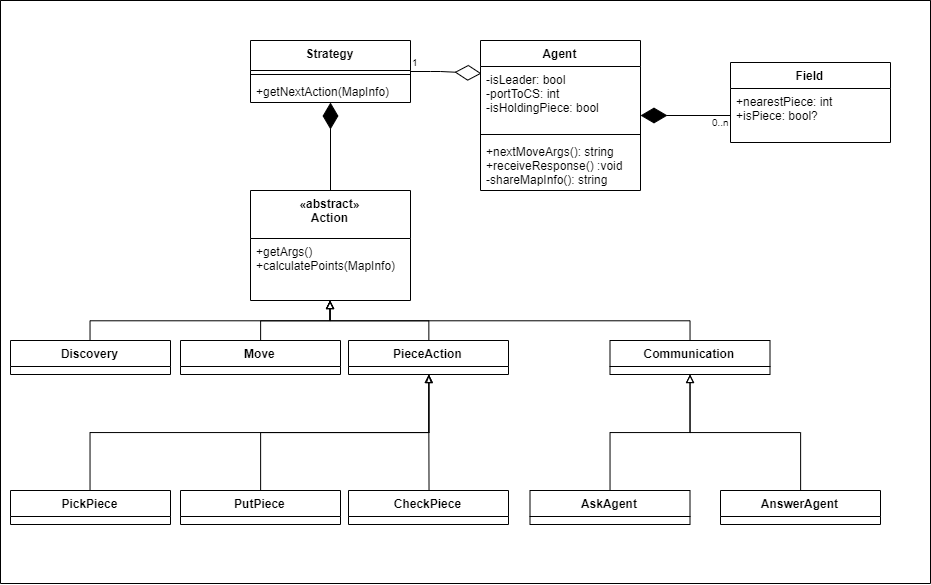

The diagram above was exported from draw.io. Its source (the exported page's mxGraphModel, read from the mxfile embedded in the PNG):
<mxGraphModel dx="2374" dy="608" grid="1" gridSize="10" guides="1" tooltips="1" connect="1" arrows="1" fold="1" page="1" pageScale="1" pageWidth="1169" pageHeight="826" background="#ffffff" math="0" shadow="0">
  <root>
    <mxCell id="0" />
    <mxCell id="1" parent="0" />
    <mxCell id="2" value="" style="swimlane;whiteSpace=wrap;startSize=0;" parent="1" vertex="1">
      <mxGeometry x="-420" y="447" width="930" height="583" as="geometry" />
    </mxCell>
    <mxCell id="n-o0ppCzoMn2n1n30KDG-43" value="Agent" style="swimlane;fontStyle=1;align=center;verticalAlign=top;childLayout=stackLayout;horizontal=1;startSize=26;horizontalStack=0;resizeParent=1;resizeParentMax=0;resizeLast=0;collapsible=1;marginBottom=0;" parent="2" vertex="1">
      <mxGeometry x="480" y="40" width="160" height="150" as="geometry" />
    </mxCell>
    <mxCell id="n-o0ppCzoMn2n1n30KDG-44" value="-isLeader: bool&#10;-portToCS: int&#10;-isHoldingPiece: bool&#10;" style="text;strokeColor=none;fillColor=none;align=left;verticalAlign=top;spacingLeft=4;spacingRight=4;overflow=hidden;rotatable=0;points=[[0,0.5],[1,0.5]];portConstraint=eastwest;" parent="n-o0ppCzoMn2n1n30KDG-43" vertex="1">
      <mxGeometry y="26" width="160" height="64" as="geometry" />
    </mxCell>
    <mxCell id="n-o0ppCzoMn2n1n30KDG-45" value="" style="line;strokeWidth=1;fillColor=none;align=left;verticalAlign=middle;spacingTop=-1;spacingLeft=3;spacingRight=3;rotatable=0;labelPosition=right;points=[];portConstraint=eastwest;" parent="n-o0ppCzoMn2n1n30KDG-43" vertex="1">
      <mxGeometry y="90" width="160" height="8" as="geometry" />
    </mxCell>
    <mxCell id="n-o0ppCzoMn2n1n30KDG-46" value="+nextMoveArgs(): string&#10;+receiveResponse() :void&#10;-shareMapInfo(): string" style="text;strokeColor=none;fillColor=none;align=left;verticalAlign=top;spacingLeft=4;spacingRight=4;overflow=hidden;rotatable=0;points=[[0,0.5],[1,0.5]];portConstraint=eastwest;" parent="n-o0ppCzoMn2n1n30KDG-43" vertex="1">
      <mxGeometry y="98" width="160" height="52" as="geometry" />
    </mxCell>
    <mxCell id="n-o0ppCzoMn2n1n30KDG-47" value="Strategy" style="swimlane;fontStyle=1;align=center;verticalAlign=top;childLayout=stackLayout;horizontal=1;startSize=30;horizontalStack=0;resizeParent=1;resizeParentMax=0;resizeLast=0;collapsible=1;marginBottom=0;" parent="2" vertex="1">
      <mxGeometry x="250" y="40" width="160" height="62" as="geometry" />
    </mxCell>
    <mxCell id="n-o0ppCzoMn2n1n30KDG-49" value="" style="line;strokeWidth=1;fillColor=none;align=left;verticalAlign=middle;spacingTop=-1;spacingLeft=3;spacingRight=3;rotatable=0;labelPosition=right;points=[];portConstraint=eastwest;" parent="n-o0ppCzoMn2n1n30KDG-47" vertex="1">
      <mxGeometry y="30" width="160" height="8" as="geometry" />
    </mxCell>
    <mxCell id="n-o0ppCzoMn2n1n30KDG-50" value="+getNextAction(MapInfo)" style="text;strokeColor=none;fillColor=none;align=left;verticalAlign=top;spacingLeft=4;spacingRight=4;overflow=hidden;rotatable=0;points=[[0,0.5],[1,0.5]];portConstraint=eastwest;" parent="n-o0ppCzoMn2n1n30KDG-47" vertex="1">
      <mxGeometry y="38" width="160" height="24" as="geometry" />
    </mxCell>
    <mxCell id="n-o0ppCzoMn2n1n30KDG-58" value="«abstract»&#10;Action" style="swimlane;fontStyle=1;align=center;verticalAlign=top;childLayout=stackLayout;horizontal=1;startSize=48;horizontalStack=0;resizeParent=1;resizeParentMax=0;resizeLast=0;collapsible=1;marginBottom=0;" parent="2" vertex="1">
      <mxGeometry x="250" y="190" width="160" height="110" as="geometry" />
    </mxCell>
    <mxCell id="n-o0ppCzoMn2n1n30KDG-61" value="+getArgs()&#10;+calculatePoints(MapInfo)" style="text;strokeColor=none;fillColor=none;align=left;verticalAlign=top;spacingLeft=4;spacingRight=4;overflow=hidden;rotatable=0;points=[[0,0.5],[1,0.5]];portConstraint=eastwest;" parent="n-o0ppCzoMn2n1n30KDG-58" vertex="1">
      <mxGeometry y="48" width="160" height="62" as="geometry" />
    </mxCell>
    <mxCell id="n-o0ppCzoMn2n1n30KDG-105" style="edgeStyle=orthogonalEdgeStyle;rounded=0;orthogonalLoop=1;jettySize=auto;html=1;exitX=0.5;exitY=0;exitDx=0;exitDy=0;endArrow=block;endFill=0;" parent="2" source="n-o0ppCzoMn2n1n30KDG-67" target="n-o0ppCzoMn2n1n30KDG-58" edge="1">
      <mxGeometry relative="1" as="geometry" />
    </mxCell>
    <mxCell id="n-o0ppCzoMn2n1n30KDG-67" value="Discovery" style="swimlane;fontStyle=1;align=center;verticalAlign=top;childLayout=stackLayout;horizontal=1;startSize=26;horizontalStack=0;resizeParent=1;resizeParentMax=0;resizeLast=0;collapsible=1;marginBottom=0;" parent="2" vertex="1">
      <mxGeometry x="10" y="340" width="160" height="34" as="geometry" />
    </mxCell>
    <mxCell id="n-o0ppCzoMn2n1n30KDG-103" style="edgeStyle=orthogonalEdgeStyle;rounded=0;orthogonalLoop=1;jettySize=auto;html=1;exitX=0.5;exitY=0;exitDx=0;exitDy=0;endArrow=block;endFill=0;" parent="2" source="n-o0ppCzoMn2n1n30KDG-63" target="n-o0ppCzoMn2n1n30KDG-58" edge="1">
      <mxGeometry relative="1" as="geometry" />
    </mxCell>
    <mxCell id="n-o0ppCzoMn2n1n30KDG-63" value="PieceAction" style="swimlane;fontStyle=1;align=center;verticalAlign=top;childLayout=stackLayout;horizontal=1;startSize=26;horizontalStack=0;resizeParent=1;resizeParentMax=0;resizeLast=0;collapsible=1;marginBottom=0;" parent="2" vertex="1">
      <mxGeometry x="348" y="340" width="160" height="34" as="geometry" />
    </mxCell>
    <mxCell id="n-o0ppCzoMn2n1n30KDG-114" style="edgeStyle=orthogonalEdgeStyle;rounded=0;orthogonalLoop=1;jettySize=auto;html=1;exitX=0.5;exitY=0;exitDx=0;exitDy=0;endArrow=block;endFill=0;" parent="2" source="n-o0ppCzoMn2n1n30KDG-71" target="n-o0ppCzoMn2n1n30KDG-58" edge="1">
      <mxGeometry relative="1" as="geometry" />
    </mxCell>
    <mxCell id="n-o0ppCzoMn2n1n30KDG-71" value="Communication" style="swimlane;fontStyle=1;align=center;verticalAlign=top;childLayout=stackLayout;horizontal=1;startSize=26;horizontalStack=0;resizeParent=1;resizeParentMax=0;resizeLast=0;collapsible=1;marginBottom=0;" parent="2" vertex="1">
      <mxGeometry x="609.5" y="340" width="160" height="34" as="geometry" />
    </mxCell>
    <mxCell id="n-o0ppCzoMn2n1n30KDG-104" style="edgeStyle=orthogonalEdgeStyle;rounded=0;orthogonalLoop=1;jettySize=auto;html=1;exitX=0.5;exitY=0;exitDx=0;exitDy=0;endArrow=block;endFill=0;" parent="2" source="n-o0ppCzoMn2n1n30KDG-75" target="n-o0ppCzoMn2n1n30KDG-58" edge="1">
      <mxGeometry relative="1" as="geometry" />
    </mxCell>
    <mxCell id="n-o0ppCzoMn2n1n30KDG-75" value="Move" style="swimlane;fontStyle=1;align=center;verticalAlign=top;childLayout=stackLayout;horizontal=1;startSize=26;horizontalStack=0;resizeParent=1;resizeParentMax=0;resizeLast=0;collapsible=1;marginBottom=0;" parent="2" vertex="1">
      <mxGeometry x="180" y="340" width="160" height="34" as="geometry" />
    </mxCell>
    <mxCell id="n-o0ppCzoMn2n1n30KDG-106" style="edgeStyle=orthogonalEdgeStyle;rounded=0;orthogonalLoop=1;jettySize=auto;html=1;exitX=0.5;exitY=0;exitDx=0;exitDy=0;endArrow=block;endFill=0;" parent="2" source="n-o0ppCzoMn2n1n30KDG-79" target="n-o0ppCzoMn2n1n30KDG-63" edge="1">
      <mxGeometry relative="1" as="geometry" />
    </mxCell>
    <mxCell id="n-o0ppCzoMn2n1n30KDG-79" value="PickPiece" style="swimlane;fontStyle=1;align=center;verticalAlign=top;childLayout=stackLayout;horizontal=1;startSize=26;horizontalStack=0;resizeParent=1;resizeParentMax=0;resizeLast=0;collapsible=1;marginBottom=0;" parent="2" vertex="1">
      <mxGeometry x="10" y="490" width="160" height="34" as="geometry" />
    </mxCell>
    <mxCell id="n-o0ppCzoMn2n1n30KDG-107" style="edgeStyle=orthogonalEdgeStyle;rounded=0;orthogonalLoop=1;jettySize=auto;html=1;exitX=0.5;exitY=0;exitDx=0;exitDy=0;endArrow=block;endFill=0;" parent="2" source="n-o0ppCzoMn2n1n30KDG-83" target="n-o0ppCzoMn2n1n30KDG-63" edge="1">
      <mxGeometry relative="1" as="geometry" />
    </mxCell>
    <mxCell id="n-o0ppCzoMn2n1n30KDG-83" value="PutPiece" style="swimlane;fontStyle=1;align=center;verticalAlign=top;childLayout=stackLayout;horizontal=1;startSize=26;horizontalStack=0;resizeParent=1;resizeParentMax=0;resizeLast=0;collapsible=1;marginBottom=0;" parent="2" vertex="1">
      <mxGeometry x="180" y="490" width="160" height="34" as="geometry" />
    </mxCell>
    <mxCell id="n-o0ppCzoMn2n1n30KDG-108" style="edgeStyle=orthogonalEdgeStyle;rounded=0;orthogonalLoop=1;jettySize=auto;html=1;exitX=0.5;exitY=0;exitDx=0;exitDy=0;endArrow=blockThin;endFill=0;" parent="2" target="n-o0ppCzoMn2n1n30KDG-63" edge="1">
      <mxGeometry relative="1" as="geometry">
        <mxPoint x="428.52941176470586" y="490.5882352941178" as="sourcePoint" />
      </mxGeometry>
    </mxCell>
    <mxCell id="n-o0ppCzoMn2n1n30KDG-113" style="edgeStyle=orthogonalEdgeStyle;rounded=0;orthogonalLoop=1;jettySize=auto;html=1;exitX=0.5;exitY=0;exitDx=0;exitDy=0;endArrow=block;endFill=0;" parent="2" source="n-o0ppCzoMn2n1n30KDG-95" target="n-o0ppCzoMn2n1n30KDG-71" edge="1">
      <mxGeometry relative="1" as="geometry" />
    </mxCell>
    <mxCell id="n-o0ppCzoMn2n1n30KDG-95" value="AnswerAgent" style="swimlane;fontStyle=1;align=center;verticalAlign=top;childLayout=stackLayout;horizontal=1;startSize=26;horizontalStack=0;resizeParent=1;resizeParentMax=0;resizeLast=0;collapsible=1;marginBottom=0;" parent="2" vertex="1">
      <mxGeometry x="720" y="490" width="160" height="34" as="geometry" />
    </mxCell>
    <mxCell id="n-o0ppCzoMn2n1n30KDG-109" style="edgeStyle=orthogonalEdgeStyle;rounded=0;orthogonalLoop=1;jettySize=auto;html=1;exitX=0.5;exitY=0;exitDx=0;exitDy=0;endArrow=block;endFill=0;" parent="2" source="n-o0ppCzoMn2n1n30KDG-91" target="n-o0ppCzoMn2n1n30KDG-71" edge="1">
      <mxGeometry relative="1" as="geometry" />
    </mxCell>
    <mxCell id="n-o0ppCzoMn2n1n30KDG-91" value="AskAgent" style="swimlane;fontStyle=1;align=center;verticalAlign=top;childLayout=stackLayout;horizontal=1;startSize=26;horizontalStack=0;resizeParent=1;resizeParentMax=0;resizeLast=0;collapsible=1;marginBottom=0;" parent="2" vertex="1">
      <mxGeometry x="529.5" y="490" width="160" height="34" as="geometry" />
    </mxCell>
    <mxCell id="n-o0ppCzoMn2n1n30KDG-112" value="CheckPiece" style="swimlane;fontStyle=1;align=center;verticalAlign=top;childLayout=stackLayout;horizontal=1;startSize=26;horizontalStack=0;resizeParent=1;resizeParentMax=0;resizeLast=0;collapsible=1;marginBottom=0;" parent="2" vertex="1">
      <mxGeometry x="348" y="490" width="160" height="34" as="geometry" />
    </mxCell>
    <mxCell id="n-o0ppCzoMn2n1n30KDG-115" value="" style="endArrow=diamondThin;endFill=1;endSize=24;html=1;exitX=0.5;exitY=0;exitDx=0;exitDy=0;" parent="2" source="n-o0ppCzoMn2n1n30KDG-58" target="n-o0ppCzoMn2n1n30KDG-47" edge="1">
      <mxGeometry width="160" relative="1" as="geometry">
        <mxPoint x="199.5" y="157" as="sourcePoint" />
        <mxPoint x="330" y="150" as="targetPoint" />
      </mxGeometry>
    </mxCell>
    <mxCell id="n-o0ppCzoMn2n1n30KDG-125" value="Field" style="swimlane;fontStyle=1;align=center;verticalAlign=top;childLayout=stackLayout;horizontal=1;startSize=26;horizontalStack=0;resizeParent=1;resizeParentMax=0;resizeLast=0;collapsible=1;marginBottom=0;" parent="2" vertex="1">
      <mxGeometry x="730" y="62" width="160" height="80" as="geometry" />
    </mxCell>
    <mxCell id="n-o0ppCzoMn2n1n30KDG-126" value="+nearestPiece: int&#10;+isPiece: bool?" style="text;strokeColor=none;fillColor=none;align=left;verticalAlign=top;spacingLeft=4;spacingRight=4;overflow=hidden;rotatable=0;points=[[0,0.5],[1,0.5]];portConstraint=eastwest;" parent="n-o0ppCzoMn2n1n30KDG-125" vertex="1">
      <mxGeometry y="26" width="160" height="54" as="geometry" />
    </mxCell>
    <mxCell id="n-o0ppCzoMn2n1n30KDG-129" value="" style="endArrow=diamondThin;endFill=1;endSize=24;html=1;exitX=0;exitY=0.5;exitDx=0;exitDy=0;" parent="2" source="n-o0ppCzoMn2n1n30KDG-126" target="n-o0ppCzoMn2n1n30KDG-43" edge="1">
      <mxGeometry width="160" relative="1" as="geometry">
        <mxPoint x="480" y="110" as="sourcePoint" />
        <mxPoint x="640" y="110" as="targetPoint" />
      </mxGeometry>
    </mxCell>
    <mxCell id="J0-SgGxuD2DEm1ARNVDa-11" value="" style="endArrow=diamondThin;endFill=0;endSize=24;html=1;entryX=0.006;entryY=0.109;entryDx=0;entryDy=0;entryPerimeter=0;" parent="2" source="n-o0ppCzoMn2n1n30KDG-47" target="n-o0ppCzoMn2n1n30KDG-44" edge="1">
      <mxGeometry width="160" relative="1" as="geometry">
        <mxPoint x="330" y="90" as="sourcePoint" />
        <mxPoint x="490" y="90" as="targetPoint" />
        <Array as="points">
          <mxPoint x="440" y="71" />
        </Array>
      </mxGeometry>
    </mxCell>
    <mxCell id="J0-SgGxuD2DEm1ARNVDa-17" value="0..n" style="resizable=0;html=1;align=left;verticalAlign=top;labelBackgroundColor=#ffffff;fontSize=10;" parent="2" connectable="0" vertex="1">
      <mxGeometry x="710" y="110" as="geometry" />
    </mxCell>
    <mxCell id="J0-SgGxuD2DEm1ARNVDa-19" value="1" style="resizable=0;html=1;align=left;verticalAlign=top;labelBackgroundColor=#ffffff;fontSize=10;" parent="2" connectable="0" vertex="1">
      <mxGeometry x="410" y="50" as="geometry" />
    </mxCell>
  </root>
</mxGraphModel>